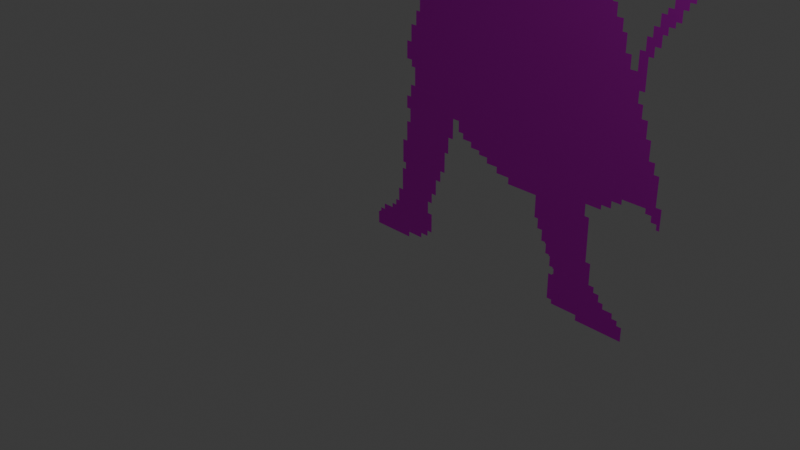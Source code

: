 # Source: OKCU_SAG_2.0.blend  (saved by Blender 5.0.118; exported with 4.5.12 LTS)
import bpy
from mathutils import Matrix  # noqa: F401  (used for matrix-valued properties, if any)

bpy.ops.wm.read_factory_settings(use_empty=True)
scene = bpy.context.scene
scene.name = 'Scene'

# ---- collections
col_collection = bpy.data.collections.new('Collection'); scene.collection.children.link(col_collection)

# ---- images (referenced by path relative to the original .blend; pixels are not part of the script)
import os
ASSET_DIR = os.environ.get("B2B_ASSET_DIR", "")  # directory of the original .blend (textures are referenced by path, not embedded)
HERE = os.path.dirname(os.path.abspath(__file__))  # packed textures are extracted next to this script under _unpacked/

def load_image(name, relpath, width, height, colorspace="sRGB"):
    """Load a texture the original file referenced (path relative to the .blend, or extracted next to this script)."""
    p = next((c for c in (os.path.join(HERE, relpath), os.path.join(ASSET_DIR, relpath)) if relpath and os.path.exists(c)), "")
    if p:
        img = bpy.data.images.load(p, check_existing=True)
        img.name = name
    else:  # same state as the original file: an image datablock whose file is absent (Cycles renders it pink)
        img = bpy.data.images.new(name, width, height)
        img.source = "FILE"
        img.filepath = "//" + (relpath or name)
    img.colorspace_settings.name = colorspace
    return img
img_ekran_g_r_nt_s__2025_12_06_161317_png = load_image('Ekran görüntüsü 2025-12-06 161317.png', 'Ekran görüntüsü 2025-12-06 161317.png', 1024, 1024, 'sRGB')

# ---- materials (node trees are filled in below, after node groups)
mat_material_001 = bpy.data.materials.new('Material.001')

# ---- material node trees
mat_material_001.use_nodes = True; mat_material_001.node_tree.nodes.clear()
_N = mat_material_001.node_tree.nodes; _L = mat_material_001.node_tree.links
n0 = _N.new('ShaderNodeBsdfPrincipled'); n0.name = 'Principled BSDF'; n0.location = (-200, 100)
n1 = _N.new('ShaderNodeOutputMaterial'); n1.name = 'Material Output'; n1.location = (200, 100)
n2 = _N.new('ShaderNodeTexImage'); n2.name = 'Image Texture'; n2.location = (-517, 90)
n2.image = img_ekran_g_r_nt_s__2025_12_06_161317_png
_L.new(n0.outputs[0], n1.inputs[0])
_L.new(n2.outputs[0], n0.inputs[0])
_L.new(n2.outputs[1], n0.inputs[1])
n1.is_active_output = True

# ---- world
world_world = bpy.data.worlds.new('World'); scene.world = world_world
world_world.use_nodes = True; world_world.node_tree.nodes.clear()
_N = world_world.node_tree.nodes; _L = world_world.node_tree.links
n0 = _N.new('ShaderNodeOutputWorld'); n0.name = 'World Output'; n0.location = (200, 100)
n1 = _N.new('ShaderNodeBackground'); n1.name = 'Background'; n1.location = (-200, 100)
n1.inputs[0].default_value = (0.05088, 0.05088, 0.05088, 1.0)
_L.new(n1.outputs[0], n0.inputs[0])
n0.is_active_output = True
world_world.color = (0.05088, 0.05088, 0.05088)
world_world.sun_shadow_jitter_overblur = 0.0

# ---- cameras
cam_camera = bpy.data.cameras.new('Camera')
cam_camera.clip_end = 100.0
cam_camera.ortho_scale = 7.314

# ---- lights
light_light = bpy.data.lights.new('Light', 'POINT')
light_light.energy = 1000.0
light_light.shadow_soft_size = 0.1

# ---- meshes
me_plane = bpy.data.meshes.new('Plane')
me_plane.from_pydata([(1.24, -1.83, 3.8e-08), (0.658, -1.83, 3.83e-08), (0.658, -1.759, 3.578e-08), (0.2898, -1.759, 3.597e-08), (0.2898, -1.707, 3.414e-08), (0.2211, -1.707, 3.417e-08), (0.2211, -1.375, 2.251e-08), (0.2765, -1.375, 2.248e-08), (0.2765, -1.361, 2.197e-08), (0.2938, -1.361, 2.197e-08), (0.2938, -1.291, 1.952e-08), (0.2787, -1.291, 1.952e-08), (0.2787, -1.275, 1.895e-08), (0.2263, -1.275, 1.898e-08), (0.2263, -1.151, 1.463e-08), (0.21, -1.151, 1.464e-08), (0.21, -1.133, 1.401e-08), (0.1566, -1.133, 1.404e-08), (0.1566, -1.011, 9.725e-09), (0.1398, -1.011, 9.734e-09), (0.1398, -0.9933, 9.124e-09), (0.08598, -0.9933, 9.151e-09), (0.08598, -0.8566, 4.344e-09), (0.01523, -0.8566, 4.38e-09), (0.01523, -0.7325, 1.332e-11), (-0.03735, -0.7325, 3.989e-11), (-0.03735, -0.4515, -9.842e-09), (-0.4648, -0.4515, -9.624e-09), (-0.4647, -0.37, -1.249e-08), (-0.652, -0.37, -1.239e-08), (-0.652, -0.2931, -1.51e-08), (-0.8118, -0.2931, -1.502e-08), (-0.8119, -0.2215, -1.754e-08), (-0.9408, -0.2215, -1.747e-08), (-0.9409, -0.1725, -1.919e-08), (-1.076, -0.1725, -1.913e-08), (-1.076, -0.101, -2.164e-08), (-1.211, -0.101, -2.157e-08), (-1.211, -0.02836, -2.413e-08), (-1.287, -0.02836, -2.409e-08), (-1.288, 0.1111, -2.899e-08), (-1.382, 0.1111, -2.894e-08), (-1.381, -0.1543, -1.961e-08), (-1.455, -0.1543, -1.957e-08), (-1.455, -0.371, -1.195e-08), (-1.513, -0.371, -1.192e-08), (-1.512, -0.6447, -2.296e-09), (-1.583, -0.6447, -2.259e-09), (-1.583, -0.7928, 2.95e-09), (-1.659, -0.7928, 2.989e-09), (-1.658, -1.003, 1.038e-08), (-1.73, -1.003, 1.042e-08), (-1.73, -1.138, 1.518e-08), (-1.797, -1.138, 1.522e-08), (-1.796, -1.299, 2.086e-08), (-1.727, -1.299, 2.082e-08), (-1.726, -1.557, 2.989e-08), (-1.799, -1.557, 2.993e-08), (-1.799, -1.632, 3.258e-08), (-1.913, -1.632, 3.263e-08), (-1.913, -1.699, 3.5e-08), (-2.142, -1.699, 3.512e-08), (-2.142, -1.77, 3.762e-08), (-2.738, -1.77, 3.792e-08), (-2.739, -1.603, 3.205e-08), (-2.692, -1.576, 3.107e-08), (-2.692, -1.527, 2.935e-08), (-2.62, -1.527, 2.931e-08), (-2.62, -1.447, 2.647e-08), (-2.467, -1.447, 2.639e-08), (-2.467, -1.385, 2.422e-08), (-2.396, -1.385, 2.418e-08), (-2.396, -1.303, 2.132e-08), (-2.338, -1.303, 2.129e-08), (-2.339, -1.118, 1.476e-08), (-2.267, -1.118, 1.473e-08), (-2.269, -0.812, 3.976e-09), (-2.211, -0.812, 3.947e-09), (-2.211, -0.7199, 7.077e-10), (-2.259, -0.7199, 7.323e-10), (-2.26, -0.4079, -1.024e-08), (-2.188, -0.4079, -1.028e-08), (-2.189, -0.1397, -1.971e-08), (-2.131, -0.1397, -1.974e-08), (-2.131, 0.03909, -2.603e-08), (-2.19, 0.03909, -2.6e-08), (-2.19, 0.2051, -3.184e-08), (-2.122, 0.2051, -3.187e-08), (-2.123, 0.3622, -3.74e-08), (-2.05, 0.3622, -3.744e-08), (-2.051, 0.6, -4.58e-08), (-2.109, 0.6, -4.577e-08), (-2.109, 0.687, -4.883e-08), (-2.192, 0.687, -4.879e-08), (-2.192, 0.9154, -5.682e-08), (-2.119, 0.9155, -5.686e-08), (-2.12, 1.135, -6.457e-08), (-2.037, 1.135, -6.462e-08), (-2.037, 1.32, -7.112e-08), (-1.975, 1.32, -7.116e-08), (-1.976, 1.571, -8e-08), (-2.133, 1.571, -7.992e-08), (-2.134, 1.649, -8.267e-08), (-2.2, 1.649, -8.263e-08), (-2.2, 1.713, -8.486e-08), (-2.267, 1.713, -8.483e-08), (-2.268, 1.903, -9.152e-08), (-2.2, 1.903, -9.156e-08), (-2.2, 2.0, -9.498e-08), (-2.269, 2.0, -9.494e-08), (-2.269, 2.053, -9.679e-08), (-2.197, 2.053, -9.683e-08), (-2.198, 2.239, -1.034e-07), (-2.135, 2.239, -1.034e-07), (-2.135, 2.271, -1.045e-07), (-2.106, 2.271, -1.045e-07), (-2.106, 2.374, -1.082e-07), (-2.054, 2.374, -1.082e-07), (-2.055, 2.451, -1.109e-07), (-1.878, 2.451, -1.11e-07), (-1.878, 2.39, -1.088e-07), (-1.778, 2.39, -1.089e-07), (-1.778, 2.676, -1.19e-07), (-1.698, 2.676, -1.19e-07), (-1.698, 2.984, -1.298e-07), (-1.78, 2.984, -1.298e-07), (-1.781, 3.122, -1.346e-07), (-1.849, 3.122, -1.346e-07), (-1.849, 3.339, -1.422e-07), (-1.914, 3.339, -1.422e-07), (-1.914, 3.398, -1.443e-07), (-2.081, 3.398, -1.442e-07), (-2.081, 3.343, -1.423e-07), (-2.21, 3.343, -1.422e-07), (-2.209, 3.268, -1.396e-07), (-2.475, 3.268, -1.394e-07), (-2.476, 3.335, -1.418e-07), (-2.591, 3.335, -1.417e-07), (-2.592, 3.398, -1.439e-07), (-2.748, 3.398, -1.438e-07), (-2.748, 3.476, -1.466e-07), (-2.807, 3.476, -1.466e-07), (-2.808, 3.626, -1.518e-07), (-2.89, 3.626, -1.518e-07), (-2.891, 3.786, -1.574e-07), (-2.809, 3.786, -1.575e-07), (-2.81, 3.924, -1.623e-07), (-2.747, 3.924, -1.624e-07), (-2.748, 4.082, -1.679e-07), (-2.678, 4.082, -1.679e-07), (-2.679, 4.15, -1.703e-07), (-2.553, 4.15, -1.704e-07), (-2.553, 4.216, -1.727e-07), (-2.478, 4.216, -1.728e-07), (-2.479, 4.294, -1.755e-07), (-2.339, 4.294, -1.756e-07), (-2.34, 4.419, -1.8e-07), (-2.269, 4.419, -1.8e-07), (-2.269, 4.513, -1.833e-07), (-2.325, 4.513, -1.833e-07), (-2.325, 4.651, -1.881e-07), (-2.396, 4.651, -1.881e-07), (-2.397, 4.726, -1.907e-07), (-2.459, 4.726, -1.907e-07), (-2.46, 4.864, -1.956e-07), (-2.536, 4.864, -1.955e-07), (-2.536, 4.946, -1.984e-07), (-2.61, 4.946, -1.984e-07), (-2.611, 5.024, -2.011e-07), (-2.686, 5.024, -2.011e-07), (-2.687, 5.148, -2.054e-07), (-2.758, 5.148, -2.054e-07), (-2.759, 5.217, -2.078e-07), (-2.804, 5.217, -2.078e-07), (-2.805, 5.253, -2.091e-07), (-2.686, 5.253, -2.091e-07), (-2.687, 5.376, -2.135e-07), (-2.74, 5.376, -2.134e-07), (-2.741, 5.495, -2.176e-07), (-2.7, 5.495, -2.176e-07), (-2.699, 5.43, -2.153e-07), (-2.601, 5.43, -2.154e-07), (-2.601, 5.485, -2.173e-07), (-2.567, 5.485, -2.174e-07), (-2.566, 5.358, -2.129e-07), (-2.475, 5.358, -2.129e-07), (-2.477, 5.615, -2.22e-07), (-2.423, 5.615, -2.22e-07), (-2.423, 5.562, -2.202e-07), (-2.36, 5.562, -2.202e-07), (-2.36, 5.481, -2.173e-07), (-2.27, 5.481, -2.174e-07), (-2.271, 5.726, -2.26e-07), (-2.216, 5.726, -2.26e-07), (-2.215, 5.558, -2.201e-07), (-2.129, 5.558, -2.201e-07), (-2.13, 5.623, -2.224e-07), (-2.072, 5.623, -2.225e-07), (-2.071, 5.552, -2.2e-07), (-2.009, 5.552, -2.2e-07), (-2.008, 5.493, -2.179e-07), (-1.934, 5.493, -2.179e-07), (-1.933, 5.113, -2.046e-07), (-1.881, 5.113, -2.046e-07), (-1.881, 4.843, -1.951e-07), (-1.796, 4.843, -1.952e-07), (-1.796, 4.781, -1.93e-07), (-1.726, 4.781, -1.93e-07), (-1.726, 4.719, -1.908e-07), (-1.616, 4.719, -1.909e-07), (-1.616, 4.774, -1.928e-07), (-1.473, 4.774, -1.929e-07), (-1.473, 4.844, -1.954e-07), (-1.423, 4.844, -1.954e-07), (-1.423, 4.891, -1.97e-07), (-1.355, 4.891, -1.971e-07), (-1.355, 5.278, -2.107e-07), (-1.408, 5.278, -2.107e-07), (-1.408, 5.442, -2.164e-07), (-1.345, 5.442, -2.165e-07), (-1.344, 5.784, -2.285e-07), (-1.262, 5.784, -2.285e-07), (-1.262, 5.938, -2.34e-07), (-1.192, 5.938, -2.34e-07), (-1.191, 6.013, -2.366e-07), (-1.145, 6.013, -2.367e-07), (-1.145, 6.098, -2.397e-07), (-1.076, 6.098, -2.397e-07), (-1.076, 6.177, -2.425e-07), (-1.009, 6.177, -2.425e-07), (-1.009, 6.24, -2.447e-07), (-0.9339, 6.24, -2.447e-07), (-0.9339, 6.43, -2.514e-07), (-0.8793, 6.43, -2.515e-07), (-0.8793, 6.494, -2.537e-07), (-0.8325, 6.494, -2.537e-07), (-0.8325, 6.43, -2.515e-07), (-0.7659, 6.43, -2.515e-07), (-0.766, 6.351, -2.487e-07), (-0.7022, 6.351, -2.488e-07), (-0.7024, 6.227, -2.444e-07), (-0.5865, 6.227, -2.445e-07), (-0.5866, 6.145, -2.416e-07), (-0.4903, 6.145, -2.416e-07), (-0.4904, 6.091, -2.397e-07), (-0.4163, 6.091, -2.397e-07), (-0.4165, 6.013, -2.37e-07), (-0.3478, 6.013, -2.371e-07), (-0.348, 5.94, -2.345e-07), (-0.277, 5.94, -2.345e-07), (-0.2776, 5.792, -2.293e-07), (-0.2157, 5.792, -2.294e-07), (-0.2162, 5.652, -2.244e-07), (-0.1372, 5.652, -2.245e-07), (-0.1378, 5.522, -2.199e-07), (-0.07066, 5.522, -2.199e-07), (-0.07123, 5.406, -2.159e-07), (-0.1507, 5.406, -2.158e-07), (-0.1525, 5.003, -2.016e-07), (-0.1977, 5.003, -2.016e-07), (-0.1984, 4.838, -1.958e-07), (-0.144, 4.838, -1.958e-07), (1.302, -1.83, 3.797e-08), (1.302, -1.648, 3.156e-08), (1.235, -1.648, 3.159e-08), (1.235, -1.586, 2.94e-08), (1.162, -1.586, 2.944e-08), (1.161, -1.52, 2.711e-08), (1.025, -1.52, 2.718e-08), (1.024, -1.453, 2.485e-08), (0.9576, -1.453, 2.489e-08), (0.9574, -1.364, 2.175e-08), (0.8829, -1.364, 2.178e-08), (0.8827, -1.294, 1.931e-08), (0.8081, -1.294, 1.934e-08), (0.8072, -1.023, 9.814e-09), (0.7398, -1.023, 9.848e-09), (0.7377, -0.4659, -9.732e-09), (0.6751, -0.4659, -9.7e-09), (0.6745, -0.3163, -1.496e-08), (0.8858, -0.3163, -1.507e-08), (0.8857, -0.257, -1.715e-08), (1.015, -0.257, -1.722e-08), (1.015, -0.1675, -2.037e-08), (1.145, -0.1675, -2.043e-08), (1.145, -0.1041, -2.267e-08), (1.451, -0.1041, -2.282e-08), (1.451, -0.1643, -2.07e-08), (1.53, -0.1643, -2.074e-08), (1.53, -0.2399, -1.808e-08), (1.604, -0.2399, -1.812e-08), (1.604, -0.3058, -1.581e-08), (1.645, -0.3058, -1.583e-08), (1.646, -0.05142, -2.477e-08), (1.573, -0.05142, -2.474e-08), (1.574, 0.3009, -3.713e-08), (1.506, 0.3009, -3.709e-08), (1.507, 0.4312, -4.168e-08), (1.43, 0.4312, -4.164e-08), (1.43, 0.6585, -4.963e-08), (1.368, 0.6585, -4.96e-08), (1.368, 0.857, -5.658e-08), (1.29, 0.857, -5.654e-08), (1.29, 1.01, -6.193e-08), (1.227, 1.01, -6.189e-08), (1.227, 1.146, -6.667e-08), (1.297, 1.146, -6.67e-08), (1.297, 1.52, -7.988e-08), (1.359, 1.52, -7.991e-08), (1.359, 1.638, -8.405e-08), (1.433, 1.638, -8.409e-08), (1.434, 1.776, -8.894e-08), (1.493, 1.776, -8.897e-08), (1.493, 1.866, -9.215e-08), (1.568, 1.866, -9.218e-08), (1.568, 1.931, -9.445e-08), (1.634, 1.931, -9.448e-08), (1.634, 2.064, -9.917e-08), (1.697, 2.064, -9.92e-08), (1.697, 2.147, -1.021e-07), (1.767, 2.147, -1.022e-07), (1.767, 2.206, -1.042e-07), (1.854, 2.206, -1.043e-07), (1.855, 2.34, -1.09e-07), (1.914, 2.34, -1.09e-07), (1.914, 2.428, -1.121e-07), (1.988, 2.428, -1.121e-07), (1.988, 2.562, -1.169e-07), (2.051, 2.562, -1.169e-07), (2.051, 2.702, -1.218e-07), (2.12, 2.702, -1.219e-07), (2.121, 2.95, -1.306e-07), (-2.198, 4.811, -1.938e-07), (2.187, 3.252, -1.412e-07), (2.262, 3.252, -1.413e-07), (2.264, 3.743, -1.586e-07), (2.327, 3.743, -1.586e-07), (2.328, 3.819, -1.612e-07), (2.399, 3.819, -1.613e-07), (2.399, 3.95, -1.659e-07), (2.447, 3.95, -1.659e-07), (2.448, 4.202, -1.748e-07), (2.38, 4.202, -1.748e-07), (2.38, 4.289, -1.778e-07), (2.313, 4.289, -1.778e-07), (2.314, 4.369, -1.806e-07), (-2.892, 3.795, -1.577e-07), (2.679, 4.239, -1.762e-07), (2.679, 4.301, -1.784e-07), (3.05, 4.441, -1.835e-07), (2.612, 4.302, -1.784e-07), (2.785, 4.309, -1.787e-07), (2.933, 4.307, -1.787e-07), (2.933, 4.372, -1.81e-07), (3.05, 4.369, -1.81e-07), (3.05, 4.424, -1.829e-07), (3.139, 4.422, -1.829e-07), (3.139, 4.491, -1.853e-07), (2.991, 4.494, -1.853e-07), (2.992, 4.549, -1.873e-07), (2.872, 4.551, -1.873e-07), (2.872, 4.635, -1.902e-07), (2.747, 4.637, -1.903e-07), (2.747, 4.553, -1.873e-07), (2.617, 4.556, -1.873e-07), (2.617, 4.495, -1.852e-07), (2.25, 4.502, -1.853e-07), (2.194, 4.888, -1.988e-07), (2.194, 5.182, -2.091e-07), (2.121, 5.183, -2.091e-07), (2.121, 5.44, -2.181e-07), (2.043, 5.441, -2.182e-07), (2.043, 5.594, -2.235e-07), (1.976, 5.596, -2.236e-07), (1.976, 5.74, -2.286e-07), (1.913, 5.741, -2.286e-07), (1.913, 5.863, -2.329e-07), (1.848, 5.865, -2.33e-07), (1.848, 5.963, -2.364e-07), (1.796, 5.964, -2.364e-07), (1.796, 6.019, -2.384e-07), (1.725, 6.021, -2.384e-07), (1.725, 6.106, -2.414e-07), (1.653, 6.107, -2.414e-07), (1.653, 6.168, -2.435e-07), (1.601, 6.169, -2.435e-07), (1.601, 6.243, -2.461e-07), (1.509, 6.244, -2.461e-07), (1.509, 6.31, -2.485e-07), (1.435, 6.311, -2.484e-07), (1.435, 6.365, -2.503e-07), (1.357, 6.366, -2.503e-07), (1.357, 6.45, -2.533e-07), (1.302, 6.451, -2.533e-07), (1.303, 6.552, -2.569e-07), (1.246, 6.553, -2.569e-07), (1.246, 6.633, -2.597e-07), (1.167, 6.634, -2.597e-07), (1.167, 6.764, -2.642e-07), (1.1, 6.765, -2.643e-07), (1.1, 6.907, -2.692e-07), (1.046, 6.908, -2.693e-07), (1.046, 7.101, -2.76e-07), (0.983, 7.103, -2.761e-07), (0.9828, 7.181, -2.788e-07), (0.8962, 7.184, -2.789e-07), (0.8969, 6.859, -2.675e-07), (0.823, 6.861, -2.675e-07), (0.8236, 6.648, -2.6e-07), (0.7999, 6.608, -2.586e-07), (0.7444, 6.609, -2.586e-07), (0.7446, 6.52, -2.554e-07), (0.7042, 6.497, -2.546e-07), (0.7046, 6.386, -2.507e-07), (0.6628, 6.363, -2.499e-07), (0.6184, 6.364, -2.499e-07), (0.6189, 6.25, -2.459e-07), (0.5652, 6.22, -2.448e-07), (0.5656, 6.112, -2.41e-07), (0.4964, 6.113, -2.41e-07), (0.4967, 6.029, -2.38e-07), (0.4372, 6.029, -2.38e-07), (0.4377, 5.913, -2.339e-07), (0.3902, 5.886, -2.33e-07), (0.3401, 5.886, -2.329e-07), (0.3408, 5.746, -2.28e-07), (0.2856, 5.746, -2.28e-07), (0.2864, 5.607, -2.231e-07), (0.2455, 5.584, -2.223e-07), (0.2011, 5.584, -2.222e-07), (0.2018, 5.465, -2.181e-07), (0.1461, 5.465, -2.18e-07), (0.147, 5.314, -2.127e-07), (0.08242, 5.313, -2.127e-07), (0.06653, 5.193, -2.084e-07), (0.06572, 5.311, -2.126e-07), (0.09597, 5.311, -2.126e-07), (0.01047, 5.192, -2.084e-07), (0.01149, 5.053, -2.035e-07), (-0.05393, 5.052, -2.034e-07), (-0.05293, 4.915, -1.986e-07), (-0.09946, 4.915, -1.986e-07), (2.785, 4.239, -1.763e-07), (3.139, 4.441, -1.835e-07), (2.682, 4.239, -1.762e-07), (2.314, 4.375, -1.808e-07), (2.612, 4.375, -1.81e-07), (3.139, 4.498, -1.855e-07), (2.998, 4.498, -1.855e-07), (2.998, 4.549, -1.873e-07), (2.858, 4.549, -1.872e-07), (2.858, 4.621, -1.897e-07), (2.753, 4.621, -1.897e-07), (2.753, 4.637, -1.902e-07), (2.735, 4.637, -1.902e-07), (2.735, 4.689, -1.921e-07), (2.681, 4.689, -1.92e-07), (2.681, 4.648, -1.906e-07), (2.727, 4.648, -1.906e-07), (2.727, 4.631, -1.9e-07), (2.748, 4.632, -1.9e-07), (2.748, 4.582, -1.883e-07), (2.733, 4.566, -1.877e-07), (2.733, 4.549, -1.871e-07), (2.615, 4.549, -1.871e-07), (2.615, 4.51, -1.857e-07), (2.615, 4.498, -1.853e-07), (2.249, 4.498, -1.851e-07), (2.249, 4.897, -1.991e-07), (2.194, 4.897, -1.991e-07), (2.194, 5.176, -2.089e-07), (2.123, 5.176, -2.089e-07), (2.123, 5.455, -2.187e-07), (2.053, 5.455, -2.187e-07), (2.053, 5.593, -2.235e-07), (1.985, 5.593, -2.235e-07), (1.985, 5.751, -2.29e-07), (1.917, 5.751, -2.29e-07), (1.917, 5.872, -2.333e-07), (1.86, 5.873, -2.332e-07), (1.851, 5.888, -2.338e-07), (1.851, 5.961, -2.363e-07), (1.794, 5.961, -2.363e-07), (1.794, 6.03, -2.387e-07), (1.725, 6.03, -2.387e-07), (1.725, 6.098, -2.411e-07), (1.655, 6.098, -2.411e-07), (1.655, 6.168, -2.435e-07), (1.602, 6.168, -2.435e-07), (1.602, 6.223, -2.454e-07), (1.586, 6.223, -2.454e-07), (1.586, 6.238, -2.46e-07), (1.516, 6.239, -2.459e-07), (1.516, 6.308, -2.484e-07), (1.449, 6.308, -2.483e-07), (1.449, 6.324, -2.489e-07), (1.428, 6.324, -2.489e-07), (1.428, 6.361, -2.502e-07), (1.377, 6.361, -2.502e-07), (1.377, 6.382, -2.509e-07), (1.358, 6.382, -2.509e-07), (1.358, 6.447, -2.532e-07), (1.305, 6.447, -2.532e-07), (1.305, 6.552, -2.569e-07), (1.234, 6.552, -2.568e-07), (1.234, 6.641, -2.599e-07), (1.166, 6.641, -2.599e-07), (1.166, 6.762, -2.642e-07), (1.113, 6.762, -2.642e-07), (1.113, 6.917, -2.696e-07), (1.047, 6.917, -2.696e-07), (1.047, 7.109, -2.763e-07), (0.9931, 7.109, -2.763e-07), (0.9931, 7.195, -2.793e-07), (1.042, 7.195, -2.794e-07), (1.042, 7.232, -2.806e-07), (0.9574, 7.232, -2.806e-07), (0.9574, 7.163, -2.782e-07), (0.8884, 7.163, -2.781e-07), (0.8884, 6.849, -2.671e-07), (0.8176, 6.849, -2.671e-07), (0.8176, 6.639, -2.597e-07), (0.8, 6.621, -2.59e-07), (0.7646, 6.621, -2.59e-07), (0.7646, 6.517, -2.554e-07), (0.7473, 6.518, -2.554e-07), (0.7473, 6.5, -2.548e-07), (0.6963, 6.5, -2.547e-07), (0.6963, 6.378, -2.504e-07), (0.6793, 6.378, -2.504e-07), (0.6793, 6.361, -2.498e-07), (0.6256, 6.361, -2.498e-07), (0.6256, 6.255, -2.461e-07), (0.6082, 6.255, -2.461e-07), (0.6082, 6.238, -2.455e-07), (0.5737, 6.238, -2.454e-07), (0.5737, 6.133, -2.417e-07), (0.555, 6.133, -2.417e-07), (0.555, 6.1, -2.406e-07), (0.5025, 6.1, -2.406e-07), (0.5025, 6.086, -2.4e-07), (0.4867, 6.086, -2.4e-07), (0.4867, 6.03, -2.381e-07), (0.4342, 6.03, -2.381e-07), (0.4342, 5.923, -2.343e-07), (0.4173, 5.923, -2.343e-07), (0.4173, 5.907, -2.337e-07), (0.3993, 5.907, -2.337e-07), (0.3993, 5.891, -2.332e-07), (0.3473, 5.891, -2.331e-07), (0.3473, 5.77, -2.289e-07), (0.3306, 5.77, -2.289e-07), (0.3306, 5.75, -2.282e-07), (0.297, 5.75, -2.281e-07), (0.297, 5.713, -2.268e-07), (0.2769, 5.713, -2.268e-07), (0.2769, 5.611, -2.232e-07), (0.2587, 5.611, -2.232e-07), (0.2587, 5.595, -2.227e-07), (0.2086, 5.595, -2.226e-07), (0.1545, 5.457, -2.177e-07), (0.1545, 5.436, -2.17e-07), (0.1402, 5.437, -2.17e-07), (0.1402, 5.334, -2.134e-07), (0.4067, 4.5, -1.758e-07), (0.1216, 5.316, -2.128e-07), (0.08628, 5.316, -2.128e-07), (0.08628, 5.21, -2.09e-07), (1.999, 4.36, -1.801e-07), (0.06889, 5.177, -2.078e-07), (0.01669, 5.177, -2.078e-07), (-0.1393, 4.792, -1.942e-07), (-0.05354, 5.054, -2.035e-07), (-0.05354, 4.915, -1.986e-07), (-0.2098, 4.915, -1.985e-07), (-0.2098, 5.001, -2.015e-07), (-0.1399, 5.001, -2.016e-07), (-0.1399, 5.4, -2.156e-07), (-0.07415, 5.4, -2.156e-07), (-0.07415, 5.528, -2.201e-07), (-0.1389, 5.528, -2.201e-07), (-0.1389, 5.663, -2.248e-07), (-0.2117, 5.663, -2.248e-07), (-0.2117, 5.805, -2.298e-07), (-0.2826, 5.805, -2.298e-07), (-0.2826, 5.941, -2.346e-07), (-0.3331, 5.941, -2.345e-07), (-0.3331, 6.032, -2.377e-07), (-0.4069, 6.032, -2.377e-07), (-0.4069, 6.098, -2.4e-07), (-0.4919, 6.098, -2.4e-07), (-0.4919, 6.168, -2.424e-07), (-0.5689, 6.168, -2.424e-07), (-0.5689, 6.241, -2.449e-07), (-0.7008, 6.241, -2.449e-07), (-0.7008, 6.361, -2.491e-07), (-0.7493, 6.361, -2.491e-07), (-0.7493, 6.432, -2.516e-07), (-0.8268, 6.432, -2.516e-07), (-0.8268, 6.503, -2.54e-07), (-0.8735, 6.503, -2.54e-07), (-0.8735, 6.43, -2.515e-07), (-0.9414, 6.431, -2.514e-07), (-0.9414, 6.24, -2.447e-07), (-1.029, 6.24, -2.447e-07), (-1.029, 6.169, -2.422e-07), (-1.081, 6.169, -2.422e-07), (-1.081, 6.1, -2.397e-07), (-1.152, 6.1, -2.397e-07), (-1.152, 6.028, -2.372e-07), (-1.206, 6.028, -2.372e-07), (-1.206, 5.966, -2.35e-07), (-1.222, 5.966, -2.349e-07), (-1.222, 5.942, -2.341e-07), (-1.268, 5.942, -2.341e-07), (-1.268, 5.79, -2.287e-07), (-1.342, 5.79, -2.287e-07), (-1.342, 5.452, -2.168e-07), (-1.412, 5.452, -2.168e-07), (-1.412, 5.267, -2.103e-07), (-1.343, 5.267, -2.103e-07), (-1.343, 4.896, -1.973e-07), (-1.411, 4.896, -1.972e-07), (-1.411, 4.845, -1.954e-07), (-1.483, 4.845, -1.954e-07), (-1.483, 4.772, -1.928e-07), (-1.621, 4.772, -1.928e-07), (-1.621, 4.721, -1.91e-07), (-1.725, 4.721, -1.909e-07), (-1.725, 4.773, -1.927e-07), (-1.807, 4.773, -1.927e-07), (-1.807, 4.846, -1.953e-07), (-1.88, 5.124, -2.05e-07), (-1.946, 5.124, -2.05e-07), (-1.946, 5.489, -2.178e-07), (-2.005, 5.489, -2.178e-07), (-2.005, 5.561, -2.203e-07), (-2.081, 5.561, -2.203e-07), (-2.081, 5.627, -2.226e-07), (-2.127, 5.627, -2.226e-07), (-2.127, 5.56, -2.202e-07), (-2.219, 5.56, -2.202e-07), (-2.219, 5.734, -2.263e-07), (-2.265, 5.734, -2.263e-07), (-2.265, 5.492, -2.177e-07), (-2.351, 5.492, -2.177e-07), (-2.351, 5.575, -2.206e-07), (-2.422, 5.575, -2.206e-07), (-2.422, 5.624, -2.223e-07), (-2.464, 5.624, -2.223e-07), (-2.464, 5.368, -2.133e-07), (-2.56, 5.368, -2.132e-07), (-2.56, 5.489, -2.175e-07), (-2.6, 5.489, -2.175e-07), (-2.6, 5.42, -2.15e-07), (-2.695, 5.42, -2.15e-07), (-2.695, 5.508, -2.181e-07), (-2.736, 5.508, -2.181e-07), (-2.736, 5.367, -2.131e-07), (-2.682, 5.367, -2.131e-07), (-2.682, 5.268, -2.097e-07), (-2.803, 5.268, -2.096e-07), (-2.803, 5.21, -2.075e-07), (-2.755, 5.21, -2.076e-07), (-2.755, 5.139, -2.051e-07), (-2.684, 5.139, -2.051e-07), (-2.684, 5.018, -2.009e-07), (-2.616, 5.018, -2.009e-07), (-2.616, 4.93, -1.978e-07), (-2.542, 4.93, -1.979e-07), (-2.542, 4.859, -1.954e-07), (-2.462, 4.86, -1.954e-07), (-2.462, 4.723, -1.906e-07), (-2.413, 4.723, -1.906e-07), (-2.413, 4.655, -1.882e-07), (-2.338, 4.655, -1.883e-07), (-2.338, 4.513, -1.833e-07), (-2.268, 4.513, -1.833e-07), (-2.268, 4.429, -1.804e-07), (-2.335, 4.429, -1.803e-07), (-2.335, 4.289, -1.754e-07), (-2.466, 4.289, -1.753e-07), (-2.466, 4.218, -1.729e-07), (-2.546, 4.218, -1.728e-07), (-2.546, 4.145, -1.702e-07), (-2.682, 4.145, -1.702e-07), (-2.682, 4.08, -1.679e-07), (-2.75, 4.08, -1.679e-07), (-2.75, 3.935, -1.627e-07), (-2.807, 3.935, -1.627e-07), (-2.807, 3.916, -1.62e-07), (-2.822, 3.916, -1.62e-07), (-2.822, 3.795, -1.578e-07), (2.0, 4.422, -1.823e-07), (2.0, 5.002, -2.027e-07), (1.948, 5.002, -2.027e-07), (1.948, 5.333, -2.143e-07), (1.862, 5.334, -2.143e-07), (1.862, 5.541, -2.216e-07), (1.811, 5.541, -2.216e-07), (1.811, 5.698, -2.271e-07), (1.743, 5.699, -2.271e-07), (1.743, 5.837, -2.319e-07), (1.672, 5.837, -2.319e-07), (1.672, 5.976, -2.368e-07), (1.599, 5.976, -2.367e-07), (1.599, 6.048, -2.393e-07), (1.53, 6.048, -2.392e-07), (1.53, 6.132, -2.422e-07), (1.464, 6.132, -2.422e-07), (1.464, 6.187, -2.441e-07), (1.39, 6.187, -2.441e-07), (1.39, 6.251, -2.463e-07), (1.325, 6.251, -2.463e-07), (1.325, 6.326, -2.489e-07), (1.258, 6.326, -2.489e-07), (1.258, 6.395, -2.513e-07), (1.201, 6.395, -2.513e-07), (1.201, 6.454, -2.534e-07), (1.131, 6.454, -2.533e-07), (1.131, 6.498, -2.549e-07), (1.131, 6.527, -2.559e-07), (1.079, 6.527, -2.559e-07), (1.079, 6.655, -2.604e-07), (1.027, 6.655, -2.603e-07), (1.027, 6.674, -2.61e-07), (1.009, 6.674, -2.61e-07), (1.009, 6.777, -2.646e-07), (0.9547, 6.777, -2.646e-07), (0.9547, 6.795, -2.652e-07), (0.8758, 6.796, -2.652e-07), (0.8758, 6.654, -2.602e-07), (0.8562, 6.655, -2.602e-07), (0.8562, 6.641, -2.598e-07), (0.8246, 6.641, -2.597e-07), (0.8184, 6.64, -2.597e-07), (0.8182, 6.637, -2.596e-07), (0.8008, 6.619, -2.59e-07), (0.8008, 6.517, -2.554e-07), (0.7666, 6.517, -2.554e-07), (0.7666, 6.497, -2.546e-07), (0.7334, 6.497, -2.546e-07), (0.7334, 6.372, -2.502e-07), (0.69, 6.372, -2.502e-07), (0.69, 6.356, -2.497e-07), (0.6791, 6.356, -2.497e-07), (0.6791, 6.25, -2.459e-07), (0.6185, 6.25, -2.459e-07), (0.6185, 6.232, -2.453e-07), (0.609, 6.233, -2.453e-07), (0.609, 6.115, -2.411e-07), (0.5737, 6.116, -2.411e-07), (0.3556, 5.764, -2.287e-07), (0.1583, 5.338, -2.136e-07), (0.1909, 5.457, -2.178e-07), (0.2086, 5.47, -2.183e-07), (0.2587, 5.591, -2.225e-07), (0.261, 5.591, -2.225e-07), (-0.004527, 4.708, -1.913e-07), (-0.004529, 4.658, -1.896e-07), (0.1459, 4.653, -1.895e-07), (0.1459, 4.587, -1.872e-07), (0.275, 4.583, -1.871e-07), (0.275, 4.513, -1.846e-07), (0.3901, 4.509, -1.845e-07), (2.0, 4.401, -1.816e-07), (1.157, 4.5, -1.761e-07), (0.3556, 5.75, -2.282e-07), (-0.07073, 4.806, -1.948e-07), (0.4062, 4.498, -1.829e-07), (-0.1393, 4.75, -1.927e-07), (-0.009548, 4.912, -1.985e-07), (0.5737, 6.115, -2.411e-07), (0.3301, 5.75, -2.282e-07), (-0.1393, 4.708, -1.912e-07), (-0.1393, 4.788, -1.941e-07), (-0.08168, 4.806, -1.948e-07), (-0.07073, 4.902, -1.981e-07), (-0.05224, 4.902, -1.981e-07), (-0.05224, 4.912, -1.985e-07), (0.0006621, 4.93, -1.991e-07), (0.0006621, 5.039, -2.03e-07), (-0.08168, 4.792, -1.943e-07), (0.0211, 5.068, -2.04e-07), (0.06969, 5.068, -2.04e-07), (0.06969, 5.169, -2.076e-07), (0.01669, 5.068, -2.04e-07), (0.0007134, 5.054, -2.035e-07), (0.121, 5.202, -2.088e-07), (0.121, 5.307, -2.125e-07), (0.4023, 4.36, -1.793e-07), (0.08627, 5.202, -2.087e-07), (0.1909, 5.438, -2.171e-07), (0.1583, 5.334, -2.134e-07), (0.2175, 5.47, -2.183e-07), (0.261, 5.471, -2.183e-07), (0.261, 5.592, -2.226e-07), (0.2798, 5.592, -2.226e-07), (0.2798, 5.612, -2.233e-07), (0.3301, 5.612, -2.233e-07), (0.3556, 5.767, -2.288e-07), (0.3999, 5.767, -2.288e-07), (0.3999, 5.888, -2.331e-07), (0.4197, 5.888, -2.331e-07), (0.4197, 5.907, -2.337e-07), (0.4871, 5.907, -2.338e-07), (0.4871, 6.028, -2.38e-07), (0.5415, 6.028, -2.381e-07), (0.5415, 6.096, -2.404e-07), (0.5616, 6.096, -2.404e-07), (0.5616, 6.115, -2.411e-07), (2.0, 4.397, -1.814e-07), (1.183, 4.5, -1.759e-07), (1.184, 4.397, -1.81e-07), (1.991, 4.397, -1.814e-07), (1.183, 4.5, -1.759e-07), (2.0, 4.498, -1.729e-07), (1.184, 4.397, -1.81e-07), (2.0, 4.397, -1.814e-07), (0.6132, 4.302, -1.774e-07), (0.6132, 4.303, -1.774e-07), (1.806, 4.303, -1.78e-07), (1.806, 4.216, -1.749e-07), (1.742, 4.216, -1.749e-07), (1.742, 4.198, -1.743e-07), (1.742, 4.146, -1.725e-07), (1.114, 4.146, -1.721e-07), (1.114, 4.076, -1.697e-07), (0.9398, 4.076, -1.696e-07), (0.9398, 4.146, -1.72e-07), (0.7336, 4.146, -1.719e-07), (0.7336, 4.217, -1.744e-07), (0.6123, 4.217, -1.744e-07), (0.6123, 4.302, -1.774e-07), (2.186, 2.963, -1.311e-07), (2.126, 2.95, -1.306e-07), (2.126, 2.963, -1.31e-07), (0.3986, 3.03, -1.325e-07), (0.3986, 3.231, -1.396e-07), (0.3986, 3.325, -1.429e-07), (0.8305, 3.325, -1.431e-07), (0.8305, 3.257, -1.407e-07), (0.9417, 3.257, -1.408e-07), (0.9417, 3.308, -1.426e-07), (0.956, 3.308, -1.426e-07), (0.956, 3.326, -1.432e-07), (1.218, 3.326, -1.434e-07), (1.218, 3.391, -1.456e-07), (1.364, 3.391, -1.457e-07), (1.364, 3.463, -1.482e-07), (1.505, 3.463, -1.483e-07), (1.505, 3.539, -1.51e-07), (1.711, 3.539, -1.511e-07), (1.711, 3.607, -1.535e-07), (1.772, 3.606, -1.535e-07), (1.772, 3.675, -1.559e-07), (2.006, 3.675, -1.56e-07), (2.006, 3.312, -1.433e-07), (1.948, 3.312, -1.432e-07), (1.948, 2.888, -1.283e-07), (1.874, 2.888, -1.283e-07), (1.874, 2.685, -1.211e-07), (1.815, 2.685, -1.211e-07), (1.815, 2.541, -1.16e-07), (1.743, 2.541, -1.16e-07), (1.743, 2.387, -1.106e-07), (1.671, 2.387, -1.106e-07), (1.671, 2.25, -1.057e-07), (1.603, 2.25, -1.057e-07), (1.603, 2.182, -1.033e-07), (1.532, 2.182, -1.033e-07), (1.532, 2.055, -9.881e-08), (1.462, 2.055, -9.878e-08), (1.462, 1.986, -9.634e-08), (1.392, 1.986, -9.63e-08), (1.392, 1.845, -9.135e-08), (1.321, 1.845, -9.132e-08), (1.321, 1.725, -8.71e-08), (1.254, 1.725, -8.707e-08), (1.254, 1.569, -8.157e-08), (1.184, 1.569, -8.153e-08), (1.184, 1.342, -7.354e-08), (1.094, 1.342, -7.349e-08), (1.094, 1.498, -7.898e-08), (1.019, 1.498, -7.894e-08), (1.019, 1.708, -8.635e-08), (0.9581, 1.708, -8.632e-08), (0.9581, 1.846, -9.117e-08), (0.8723, 1.846, -9.112e-08), (0.8723, 1.994, -9.632e-08), (0.8075, 1.994, -9.629e-08), (0.8075, 2.18, -1.028e-07), (0.7428, 2.179, -1.028e-07), (0.7428, 2.326, -1.079e-07), (0.6773, 2.326, -1.079e-07), (0.6773, 2.473, -1.131e-07), (0.6129, 2.473, -1.131e-07), (0.6129, 2.689, -1.206e-07), (0.5401, 2.688, -1.206e-07), (0.5401, 2.824, -1.253e-07), (0.4735, 2.824, -1.253e-07), (0.4735, 3.029, -1.325e-07), (0.3977, 3.029, -1.325e-07), (0.3977, 3.231, -1.396e-07), (-2.198, 4.948, -1.986e-07), (-2.284, 4.948, -1.986e-07), (-2.284, 4.79, -1.93e-07), (-2.212, 4.79, -1.931e-07), (-2.212, 4.633, -1.876e-07), (-2.145, 4.633, -1.876e-07), (-2.145, 4.582, -1.858e-07), (-2.058, 4.582, -1.859e-07), (-2.058, 4.706, -1.902e-07), (-2.075, 4.706, -1.902e-07), (-2.075, 4.723, -1.908e-07), (-2.129, 4.723, -1.908e-07), (-2.129, 4.811, -1.939e-07), (-2.007, 4.705, -1.902e-07), (-2.007, 4.843, -1.951e-07), (-2.073, 4.843, -1.95e-07), (-2.073, 4.988, -2.001e-07), (-2.145, 4.988, -2.001e-07), (-2.145, 5.141, -2.055e-07), (-2.145, 5.155, -2.06e-07), (-2.058, 5.156, -2.06e-07), (-2.058, 5.001, -2.006e-07), (-1.988, 5.002, -2.006e-07), (-1.988, 4.861, -1.957e-07), (-1.919, 4.705, -1.902e-07), (-2.007, 4.705, -1.902e-07), (-1.919, 4.706, -1.903e-07), (-1.919, 4.861, -1.957e-07), (-1.807, 4.846, -1.953e-07), (-1.88, 4.846, -1.952e-07), (-2.282, 5.492, -2.177e-07), (-2.284, 5.366, -2.133e-07), (-2.201, 5.492, -2.178e-07), (-2.201, 5.358, -2.131e-07), (-2.282, 5.359, -2.131e-07)], [], [(443, 349, 355, 356), (447, 448, 449, 450, 451, 452, 453, 454, 455, 456, 457, 458, 459, 460, 461, 462, 463, 464, 465, 466, 467, 468, 469, 694, 693, 765, 811, 568, 790, 564, 769, 764, 763, 762, 911, 910, 909, 908, 907, 906, 672, 673, 674, 675, 676, 677, 678, 679, 680, 681, 682, 832, 833, 819, 820, 821, 822, 342, 343, 344, 345, 445, 446, 350, 348, 347, 444, 442, 351, 352, 353, 354, 355, 349, 443, 357), (563, 793, 753, 792, 754, 560, 561, 562), (626, 770, 775, 571, 782, 776, 768, 777, 778, 779, 771, 780, 781, 787, 572, 573, 574, 575, 576, 577, 578, 579, 580, 581, 582, 583, 584, 585, 586, 587, 588, 589, 590, 591, 592, 593, 594, 595, 596, 597, 598, 599, 600, 601, 602, 603, 604, 605, 606, 607, 608, 609, 610, 611, 612, 613, 614, 615, 616, 617, 618, 619, 620, 621, 622, 623, 624, 625), (766, 564, 790, 568, 811, 814, 813, 812), (567, 791, 788, 789, 565, 566), (552, 767, 752, 800, 801, 802, 803, 804, 805, 806, 807, 808, 809, 810, 772, 751, 750, 749, 748, 747, 746, 745, 744, 743, 742, 741, 740, 739, 738, 737, 736, 735, 734, 733, 732, 731, 730, 729, 728, 727, 726, 725, 724, 723, 722, 721, 720, 719, 718, 717, 716, 715, 714, 713, 712, 711, 710, 709, 708, 707, 706, 705, 704, 703, 702, 701, 700, 699, 698, 697, 696, 695, 694, 469, 470, 471, 472, 473, 474, 475, 476, 477, 478, 479, 480, 481, 482, 483, 484, 485, 486, 487, 488, 489, 490, 491, 492, 493, 494, 495, 496, 497, 498, 499, 500, 501, 502, 503, 504, 505, 506, 507, 508, 509, 510, 511, 512, 513, 514, 515, 516, 517, 518, 519, 520, 521, 522, 523, 524, 525, 526, 527, 528, 529, 530, 531, 532, 533, 534, 535, 536, 537, 538, 539, 540, 541, 542, 543, 544, 545, 546, 547, 548, 549, 550, 551), (786, 783, 784, 785, 569, 570), (755, 794, 795, 757, 756, 558, 559), (558, 756, 757, 796, 797, 798, 799, 773, 553, 554, 555, 556, 557), (815, 817, 818, 816), (342, 822, 823, 824, 825, 826, 827, 828, 829, 830, 831, 832, 682, 683, 684, 685, 686, 687, 688, 689, 690, 691, 692, 346, 144, 143, 142, 141, 140, 139, 138, 137, 136, 135, 134, 133, 132, 131, 130, 129, 128, 127, 903, 838, 839, 840, 841, 842, 843, 844, 845, 846, 847, 848, 849, 850, 851, 852, 853, 854, 855, 856, 335, 336, 337, 338, 339, 340, 341), (335, 856, 857, 858, 859, 860, 861, 862, 863, 864, 865, 866, 867, 868, 869, 870, 871, 872, 873, 874, 875, 876, 877, 878, 879, 880, 881, 882, 883, 884, 885, 886, 887, 888, 889, 890, 891, 892, 893, 894, 895, 896, 897, 898, 899, 900, 901, 902, 903, 127, 126, 125, 124, 123, 122, 121, 120, 119, 118, 117, 116, 115, 114, 113, 112, 111, 110, 109, 108, 107, 106, 105, 104, 103, 102, 101, 100, 99, 98, 97, 96, 95, 94, 93, 92, 91, 90, 89, 88, 87, 86, 85, 84, 83, 82, 81, 80, 79, 78, 77, 76, 75, 74, 73, 72, 71, 70, 69, 68, 67, 66, 65, 64, 63, 62, 61, 60, 59, 58, 57, 56, 55, 54, 53, 52, 51, 50, 49, 48, 47, 46, 45, 44, 43, 42, 41, 40, 39, 38, 37, 36, 35, 34, 33, 32, 31, 30, 29, 28, 27, 26, 25, 24, 23, 22, 21, 20, 19, 18, 17, 16, 15, 14, 13, 12, 11, 10, 9, 8, 7, 6, 5, 4, 3, 2, 1, 0, 262, 263, 264, 265, 266, 267, 268, 269, 270, 271, 272, 273, 274, 275, 276, 277, 278, 279, 280, 281, 282, 283, 284, 285, 286, 287, 288, 289, 290, 291, 292, 293, 294, 295, 296, 297, 298, 299, 300, 301, 302, 303, 304, 305, 306, 307, 308, 309, 310, 311, 312, 313, 314, 315, 316, 317, 318, 319, 320, 321, 322, 323, 324, 325, 326, 327, 328, 329, 330, 331, 835, 836, 834, 333, 334), (672, 906, 905, 904, 332, 918, 919, 920, 921, 667, 668, 669, 670, 671), (837, 838, 903, 902), (931, 930, 928, 929, 918, 332, 916, 915, 914, 913, 912, 911, 762, 761, 760, 759, 758, 774, 770, 626, 627, 628, 629, 630, 631, 932, 933, 632, 633, 634, 635, 636, 637, 638, 639, 640, 641, 642, 643, 644, 936, 937, 938, 934, 935, 659, 660, 661, 662, 663, 664, 665, 666, 667, 921, 922, 923, 924, 925, 926, 927), (659, 935, 934, 645, 646, 647, 648, 649, 650, 651, 652, 653, 654, 655, 656, 657, 658)])
_uv = me_plane.uv_layers.new(name='UVMap')
_uv.uv.foreach_set('vector', [0.9608, 0.6576, 0.9478, 0.6576, 0.9478, 0.6559, 0.9608, 0.6558, 0.9609, 0.6631, 0.9401, 0.6631, 0.9401, 0.6682, 0.9196, 0.6682, 0.9196, 0.6751, 0.9042, 0.6751, 0.9042, 0.6767, 0.9016, 0.6767, 0.9016, 0.6818, 0.8937, 0.6818, 0.8937, 0.6778, 0.9005, 0.6778, 0.9005, 0.6762, 0.9035, 0.6762, 0.9035, 0.6713, 0.9013, 0.6698, 0.9013, 0.6682, 0.884, 0.6682, 0.884, 0.6644, 0.884, 0.6631, 0.8303, 0.6632, 0.8303, 0.7021, 0.8222, 0.7021, 0.7937, 0.7123, 0.7937, 0.6558, 0.7937, 0.6538, 0.7937, 0.6533, 0.7936, 0.6497, 0.5592, 0.6497, 0.5592, 0.6569, 0.5592, 0.6622, 0.5575, 0.6643, 0.5406, 0.6647, 0.5406, 0.6715, 0.1982, 0.6714, 0.1855, 0.6714, 0.1855, 0.6763, 0.1755, 0.6763, 0.1755, 0.6916, 0.1651, 0.6916, 0.1389, 0.6851, 0.1461, 0.6851, 0.1461, 0.6784, 0.1571, 0.6785, 0.1571, 0.6647, 0.1674, 0.6647, 0.1674, 0.6565, 0.1576, 0.6565, 0.1576, 0.6428, 0.1383, 0.6428, 0.1383, 0.6359, 0.5901, 0.636, 0.5901, 0.6442, 0.5902, 0.6442, 0.5902, 0.6443, 0.7653, 0.6442, 0.7653, 0.6357, 0.8495, 0.6344, 0.8496, 0.6428, 0.8397, 0.6428, 0.8399, 0.6507, 0.8399, 0.6512, 0.8835, 0.6512, 0.8835, 0.6441, 0.8934, 0.6439, 0.8934, 0.638, 0.8938, 0.638, 0.9089, 0.638, 0.9089, 0.6448, 0.9307, 0.6446, 0.9307, 0.6509, 0.9478, 0.6507, 0.9478, 0.6559, 0.9478, 0.6576, 0.9608, 0.6576, 0.9609, 0.6625, 0.5208, 0.7447, 0.5234, 0.7447, 0.5234, 0.745, 0.5282, 0.7548, 0.5282, 0.7566, 0.5229, 0.7566, 0.5229, 0.7546, 0.5208, 0.7546, 0.2623, 0.6899, 0.4798, 0.6878, 0.4798, 0.6914, 0.4798, 0.6918, 0.4882, 0.6918, 0.4882, 0.6932, 0.4898, 0.6932, 0.4898, 0.7025, 0.4925, 0.7025, 0.4925, 0.7035, 0.4988, 0.7035, 0.5003, 0.7053, 0.5003, 0.7159, 0.5003, 0.7173, 0.4924, 0.7173, 0.4924, 0.7038, 0.4694, 0.7038, 0.4694, 0.7122, 0.4797, 0.7122, 0.4797, 0.7511, 0.4893, 0.7511, 0.4893, 0.7635, 0.4798, 0.7635, 0.4798, 0.7767, 0.4691, 0.7767, 0.4691, 0.7905, 0.4587, 0.7905, 0.4587, 0.8038, 0.4513, 0.8038, 0.4513, 0.8126, 0.4405, 0.8126, 0.4405, 0.8191, 0.428, 0.8191, 0.428, 0.8259, 0.4167, 0.8259, 0.4167, 0.8329, 0.3974, 0.833, 0.3974, 0.8447, 0.3902, 0.8447, 0.3902, 0.8516, 0.3789, 0.8516, 0.3789, 0.8585, 0.372, 0.8585, 0.372, 0.8514, 0.3621, 0.8515, 0.3621, 0.8329, 0.3492, 0.8329, 0.3492, 0.826, 0.3416, 0.826, 0.3416, 0.8192, 0.3312, 0.8192, 0.3312, 0.8123, 0.3232, 0.8123, 0.3232, 0.8062, 0.3209, 0.8062, 0.3209, 0.8039, 0.3141, 0.8039, 0.3141, 0.7891, 0.3032, 0.7891, 0.3032, 0.7561, 0.293, 0.7561, 0.293, 0.7381, 0.3031, 0.7381, 0.3031, 0.7019, 0.2931, 0.702, 0.2931, 0.697, 0.2826, 0.697, 0.2826, 0.6899, 0.6702, 0.6567, 0.5592, 0.6569, 0.5592, 0.6497, 0.7936, 0.6497, 0.7937, 0.6533, 0.7924, 0.6533, 0.674, 0.6533, 0.674, 0.6566, 0.5129, 0.7325, 0.5129, 0.7318, 0.518, 0.7318, 0.518, 0.742, 0.5181, 0.7428, 0.5129, 0.7428, 0.5487, 0.7852, 0.5524, 0.7852, 0.5524, 0.7866, 0.5524, 0.7868, 0.5589, 0.7868, 0.5589, 0.7986, 0.5618, 0.7986, 0.5618, 0.8005, 0.5717, 0.8005, 0.5717, 0.8123, 0.5797, 0.8123, 0.5797, 0.8189, 0.5826, 0.8189, 0.5826, 0.8207, 0.5844, 0.8207, 0.5844, 0.8208, 0.5896, 0.8208, 0.5896, 0.8322, 0.591, 0.8322, 0.591, 0.8338, 0.5999, 0.8338, 0.5999, 0.8442, 0.6015, 0.8442, 0.6015, 0.8457, 0.6078, 0.8457, 0.6078, 0.8579, 0.6127, 0.8579, 0.6127, 0.8599, 0.6177, 0.8599, 0.6177, 0.8698, 0.6203, 0.8716, 0.6203, 0.8719, 0.6212, 0.8719, 0.6259, 0.8719, 0.6259, 0.8733, 0.6287, 0.8733, 0.6287, 0.887, 0.6403, 0.887, 0.6403, 0.8852, 0.6482, 0.8852, 0.6482, 0.8752, 0.651, 0.8752, 0.651, 0.8733, 0.6585, 0.8733, 0.6585, 0.8609, 0.6662, 0.8609, 0.6662, 0.858, 0.6662, 0.8537, 0.6764, 0.8537, 0.6764, 0.848, 0.6848, 0.848, 0.6848, 0.8412, 0.6946, 0.8412, 0.6946, 0.8339, 0.7042, 0.8339, 0.7042, 0.8277, 0.715, 0.8277, 0.715, 0.8224, 0.7248, 0.8223, 0.7248, 0.8142, 0.7349, 0.8141, 0.7349, 0.8072, 0.7457, 0.8072, 0.7457, 0.7936, 0.756, 0.7936, 0.756, 0.7801, 0.766, 0.7801, 0.766, 0.7648, 0.7734, 0.7648, 0.7734, 0.7446, 0.7862, 0.7446, 0.7862, 0.7123, 0.7937, 0.7123, 0.8222, 0.7021, 0.8222, 0.7292, 0.8117, 0.7292, 0.8117, 0.7564, 0.8015, 0.7565, 0.8015, 0.7698, 0.7915, 0.7698, 0.7915, 0.7852, 0.7815, 0.7852, 0.7815, 0.7971, 0.7732, 0.7971, 0.7719, 0.7986, 0.7719, 0.8057, 0.7635, 0.8057, 0.7635, 0.8124, 0.7533, 0.8124, 0.7533, 0.819, 0.7431, 0.819, 0.7431, 0.8259, 0.7354, 0.8259, 0.7354, 0.8313, 0.733, 0.8313, 0.733, 0.8327, 0.7226, 0.8327, 0.7226, 0.8395, 0.7129, 0.8395, 0.7129, 0.841, 0.7097, 0.841, 0.7097, 0.8447, 0.7023, 0.8447, 0.7023, 0.8467, 0.6995, 0.8467, 0.6995, 0.853, 0.6918, 0.853, 0.6918, 0.8633, 0.6814, 0.8633, 0.6814, 0.8719, 0.6713, 0.8719, 0.6713, 0.8838, 0.6635, 0.8838, 0.6635, 0.8989, 0.6538, 0.8989, 0.6538, 0.9176, 0.646, 0.9176, 0.646, 0.926, 0.6531, 0.926, 0.6531, 0.9295, 0.6407, 0.9295, 0.6407, 0.9228, 0.6306, 0.9228, 0.6306, 0.8923, 0.6202, 0.8923, 0.6202, 0.8718, 0.6176, 0.87, 0.6124, 0.87, 0.6124, 0.8599, 0.6099, 0.8599, 0.6099, 0.8582, 0.6024, 0.8583, 0.6024, 0.8463, 0.5999, 0.8463, 0.5999, 0.8447, 0.592, 0.8447, 0.592, 0.8344, 0.5895, 0.8344, 0.5895, 0.8327, 0.5844, 0.8327, 0.5844, 0.8224, 0.5817, 0.8224, 0.5817, 0.8193, 0.574, 0.8193, 0.574, 0.8179, 0.5716, 0.8179, 0.5716, 0.8124, 0.5639, 0.8125, 0.5639, 0.802, 0.5615, 0.802, 0.5615, 0.8004, 0.5588, 0.8004, 0.5588, 0.7989, 0.5512, 0.7989, 0.5512, 0.7871, 0.5487, 0.7871, 0.5027, 0.7187, 0.5033, 0.7187, 0.5104, 0.7187, 0.5104, 0.7285, 0.5103, 0.7293, 0.5027, 0.7293, 0.5308, 0.7579, 0.5321, 0.7579, 0.5385, 0.7579, 0.5385, 0.7696, 0.5382, 0.7696, 0.5382, 0.7701, 0.5308, 0.7701, 0.5382, 0.7701, 0.5382, 0.7696, 0.5385, 0.7696, 0.5385, 0.7697, 0.5413, 0.7698, 0.5413, 0.7717, 0.5487, 0.7717, 0.5487, 0.7852, 0.5438, 0.7852, 0.5438, 0.7816, 0.5409, 0.7816, 0.5409, 0.7716, 0.5382, 0.7716, 0.674, 0.6566, 0.674, 0.6533, 0.7924, 0.6533, 0.7924, 0.6538, 0.8495, 0.6344, 0.7653, 0.6357, 0.7558, 0.6357, 0.7558, 0.634, 0.7558, 0.6289, 0.6637, 0.629, 0.6637, 0.6221, 0.6381, 0.6221, 0.6381, 0.6289, 0.6079, 0.629, 0.6079, 0.6359, 0.5901, 0.636, 0.1383, 0.6359, 0.1265, 0.6359, 0.1265, 0.6288, 0.1066, 0.6288, 0.1066, 0.6225, 0.09656, 0.6225, 0.09656, 0.6083, 0.08821, 0.6083, 0.08821, 0.6065, 0.08602, 0.6065, 0.08602, 0.5947, 0.07575, 0.5947, 0.07591, 0.5938, 0.07611, 0.5782, 0.08815, 0.5782, 0.08833, 0.5636, 0.09685, 0.5636, 0.09694, 0.556, 0.1198, 0.556, 0.1199, 0.5499, 0.1369, 0.5499, 0.1369, 0.5434, 0.176, 0.5434, 0.1759, 0.5506, 0.1948, 0.5506, 0.1948, 0.556, 0.2193, 0.556, 0.2194, 0.5503, 0.2288, 0.5503, 0.2289, 0.5291, 0.5586, 0.5398, 0.5587, 0.5398, 0.5587, 0.549, 0.6221, 0.5489, 0.6221, 0.5424, 0.6384, 0.5423, 0.6384, 0.5473, 0.6405, 0.5473, 0.6405, 0.5491, 0.679, 0.5491, 0.679, 0.5553, 0.7003, 0.5553, 0.7003, 0.5624, 0.7211, 0.5624, 0.7211, 0.5698, 0.7513, 0.5698, 0.7513, 0.5763, 0.7603, 0.5763, 0.7603, 0.583, 0.7946, 0.583, 0.8325, 0.5896, 0.8417, 0.5896, 0.8418, 0.597, 0.8523, 0.597, 0.8523, 0.6098, 0.8593, 0.6098, 0.8595, 0.6344, 0.8325, 0.5896, 0.7946, 0.583, 0.7946, 0.5477, 0.7861, 0.5477, 0.7861, 0.5063, 0.7752, 0.5063, 0.7752, 0.4866, 0.7665, 0.4866, 0.7665, 0.4725, 0.756, 0.4725, 0.756, 0.4575, 0.7454, 0.4575, 0.7454, 0.4441, 0.7354, 0.4441, 0.7354, 0.4375, 0.725, 0.4375, 0.725, 0.4252, 0.7147, 0.4252, 0.7147, 0.4184, 0.7045, 0.4184, 0.7045, 0.4047, 0.6941, 0.4047, 0.6941, 0.3931, 0.6842, 0.3931, 0.6842, 0.3778, 0.6739, 0.3778, 0.6739, 0.3557, 0.6608, 0.3557, 0.6608, 0.3709, 0.6497, 0.3709, 0.6497, 0.3914, 0.6408, 0.3914, 0.6408, 0.4048, 0.6282, 0.4048, 0.6282, 0.4193, 0.6187, 0.4193, 0.6187, 0.4373, 0.6092, 0.4373, 0.6092, 0.4516, 0.5996, 0.4516, 0.5996, 0.466, 0.5902, 0.466, 0.5902, 0.4869, 0.5795, 0.4869, 0.5795, 0.5002, 0.5697, 0.5001, 0.5697, 0.5202, 0.5586, 0.5202, 0.5586, 0.5398, 0.2289, 0.5291, 0.2389, 0.5291, 0.2389, 0.5157, 0.2509, 0.5157, 0.251, 0.4857, 0.2392, 0.4857, 0.2393, 0.4578, 0.2246, 0.4578, 0.2246, 0.4637, 0.1987, 0.4637, 0.1987, 0.4563, 0.1911, 0.4563, 0.1911, 0.4462, 0.1869, 0.4462, 0.187, 0.4431, 0.1776, 0.4431, 0.1777, 0.425, 0.1672, 0.425, 0.1672, 0.4199, 0.1773, 0.4199, 0.1773, 0.4104, 0.1674, 0.4104, 0.1675, 0.3918, 0.1773, 0.3918, 0.1774, 0.3857, 0.1871, 0.3857, 0.1871, 0.3781, 0.2102, 0.3781, 0.2103, 0.3536, 0.2013, 0.3536, 0.2013, 0.3355, 0.1892, 0.3355, 0.1892, 0.3142, 0.1785, 0.3142, 0.1786, 0.2919, 0.1906, 0.2919, 0.1907, 0.2834, 0.1992, 0.2834, 0.1993, 0.2603, 0.1887, 0.2603, 0.1888, 0.2449, 0.1788, 0.2449, 0.1788, 0.2288, 0.1875, 0.2288, 0.1875, 0.2114, 0.179, 0.2114, 0.1791, 0.1852, 0.1685, 0.1852, 0.1686, 0.1548, 0.1757, 0.1548, 0.1758, 0.1459, 0.1673, 0.1459, 0.1674, 0.1161, 0.1569, 0.1161, 0.157, 0.098, 0.1486, 0.098, 0.1486, 0.09008, 0.1381, 0.09008, 0.1382, 0.08404, 0.1157, 0.08404, 0.1158, 0.07617, 0.1051, 0.07617, 0.1052, 0.07141, 0.0982, 0.06875, 0.09833, 0.0525, 0.1859, 0.0525, 0.1858, 0.05941, 0.2195, 0.05941, 0.2195, 0.06598, 0.2362, 0.06598, 0.2362, 0.07331, 0.247, 0.07331, 0.2468, 0.09844, 0.2366, 0.09844, 0.2364, 0.1141, 0.2463, 0.1141, 0.2462, 0.1272, 0.2569, 0.1272, 0.2567, 0.1477, 0.2679, 0.1477, 0.2678, 0.1622, 0.2783, 0.1622, 0.2782, 0.1888, 0.2867, 0.1888, 0.2866, 0.2099, 0.2975, 0.2099, 0.2973, 0.2358, 0.3112, 0.2358, 0.3113, 0.2222, 0.3225, 0.2222, 0.3225, 0.2151, 0.3423, 0.2151, 0.3424, 0.2082, 0.3621, 0.2082, 0.3621, 0.2034, 0.3811, 0.2034, 0.3811, 0.1964, 0.4045, 0.1964, 0.4045, 0.1889, 0.432, 0.1889, 0.432, 0.181, 0.4947, 0.181, 0.4947, 0.1536, 0.5024, 0.1536, 0.5024, 0.1415, 0.5128, 0.1415, 0.5128, 0.1282, 0.5207, 0.1282, 0.5207, 0.1265, 0.5232, 0.1265, 0.5232, 0.1146, 0.531, 0.1146, 0.531, 0.1128, 0.5334, 0.1128, 0.5334, 0.1008, 0.5411, 0.1008, 0.5411, 0.09919, 0.5433, 0.09919, 0.5433, 0.09241, 0.5408, 0.09241, 0.5408, 0.09101, 0.5327, 0.09101, 0.5327, 0.0587, 0.5427, 0.0587, 0.5427, 0.05362, 0.5968, 0.05362, 0.5968, 0.04665, 0.6822, 0.04665, 0.6914, 0.04665, 0.6913, 0.06441, 0.6815, 0.06441, 0.6815, 0.07048, 0.6707, 0.07048, 0.6707, 0.07693, 0.6506, 0.07693, 0.6505, 0.08338, 0.6407, 0.08338, 0.6407, 0.09208, 0.6298, 0.09208, 0.6298, 0.09894, 0.6188, 0.09894, 0.6187, 0.1253, 0.6088, 0.1253, 0.6085, 0.1796, 0.5993, 0.1796, 0.5992, 0.1942, 0.6302, 0.1942, 0.6302, 0.1999, 0.6491, 0.1999, 0.6491, 0.2086, 0.6683, 0.2086, 0.6682, 0.2148, 0.7132, 0.2148, 0.7132, 0.209, 0.7248, 0.209, 0.7248, 0.2016, 0.7357, 0.2016, 0.7356, 0.1952, 0.7416, 0.1952, 0.7417, 0.22, 0.7311, 0.22, 0.7312, 0.2543, 0.7213, 0.2543, 0.7213, 0.267, 0.7101, 0.267, 0.7101, 0.2891, 0.7009, 0.2891, 0.7009, 0.3085, 0.6896, 0.3085, 0.6896, 0.3234, 0.6803, 0.3234, 0.6803, 0.3366, 0.6906, 0.3366, 0.6906, 0.3731, 0.6996, 0.3731, 0.6997, 0.3846, 0.7106, 0.3846, 0.7106, 0.398, 0.7193, 0.398, 0.7193, 0.4068, 0.7303, 0.4068, 0.7303, 0.4131, 0.74, 0.4131, 0.7401, 0.4261, 0.7492, 0.4261, 0.7493, 0.4342, 0.7596, 0.4342, 0.7596, 0.4399, 0.7724, 0.4399, 0.7724, 0.453, 0.7811, 0.453, 0.7812, 0.4615, 0.792, 0.4615, 0.792, 0.4745, 0.8012, 0.4745, 0.8013, 0.4882, 0.8113, 0.4882, 0.8114, 0.5124, 0.8122, 0.5124, 0.8122, 0.5136, 0.821, 0.5136, 0.8212, 0.5417, 0.8322, 0.5417, 0.1389, 0.6851, 0.1651, 0.6916, 0.1651, 0.707, 0.1777, 0.707, 0.1777, 0.6937, 0.2056, 0.6968, 0.1959, 0.6968, 0.1959, 0.711, 0.1854, 0.711, 0.1163, 0.7139, 0.1163, 0.7053, 0.1271, 0.7053, 0.1271, 0.6984, 0.1389, 0.6984, 0.5587, 0.5203, 0.5587, 0.5398, 0.5586, 0.5398, 0.5586, 0.5202, 0.2186, 0.6986, 0.2186, 0.6834, 0.2186, 0.6833, 0.2056, 0.6833, 0.2056, 0.6968, 0.1777, 0.6937, 0.1878, 0.6937, 0.1878, 0.6852, 0.1957, 0.6851, 0.1957, 0.6835, 0.1982, 0.6835, 0.1982, 0.6714, 0.5406, 0.6715, 0.5216, 0.6719, 0.5216, 0.6783, 0.4995, 0.6788, 0.4995, 0.6836, 0.4798, 0.6836, 0.4798, 0.6878, 0.2623, 0.6899, 0.2623, 0.6849, 0.2471, 0.6849, 0.2471, 0.6899, 0.2351, 0.69, 0.2351, 0.6971, 0.235, 0.6971, 0.2243, 0.6971, 0.2243, 0.7242, 0.2146, 0.7242, 0.2146, 0.7597, 0.206, 0.7597, 0.206, 0.7667, 0.1948, 0.7667, 0.1948, 0.7732, 0.1881, 0.7732, 0.1881, 0.7666, 0.1746, 0.7666, 0.1746, 0.7836, 0.1678, 0.7836, 0.1678, 0.76, 0.1773, 0.76, 0.1773, 0.747, 0.1653, 0.747, 0.1654, 0.76, 0.165, 0.7477, 0.1065, 0.7478, 0.1065, 0.7382, 0.08888, 0.7382, 0.08888, 0.7325, 0.09595, 0.7325, 0.09595, 0.7256, 0.1064, 0.7256, 0.1064, 0.7139, 0.1163, 0.7139, 0.1854, 0.711, 0.1854, 0.7258, 0.1854, 0.7272, 0.1981, 0.7272, 0.1981, 0.7122, 0.2085, 0.7122, 0.2085, 0.6986, 0.1065, 0.7478, 0.165, 0.7477, 0.1654, 0.76, 0.1552, 0.76, 0.1552, 0.7681, 0.1447, 0.7681, 0.1447, 0.7728, 0.1386, 0.7728, 0.1386, 0.7479, 0.1245, 0.7479, 0.1245, 0.7597, 0.1186, 0.7597, 0.1186, 0.753, 0.1046, 0.753, 0.1046, 0.7616, 0.09875, 0.7616, 0.09875, 0.7478])
me_plane.materials.append(mat_material_001)
me_plane.update()

# ---- objects
ob_light = bpy.data.objects.new('Light', light_light)
ob_camera = bpy.data.objects.new('Camera', cam_camera)
ob_plane = bpy.data.objects.new('Plane', me_plane)

# ---- transforms, parenting, visibility, modifiers, constraints
ob_light.location = (4.076, 1.005, 5.904)
ob_light.rotation_euler = (0.6503, 0.05522, 1.866)
ob_light.lock_rotations_4d = False
ob_light.empty_display_type = 'ARROWS'
ob_light.color = (0.0, 0.0, 0.0, 0.0)
ob_light.lineart.crease_threshold = 0.0
ob_camera.location = (7.359, -6.926, 4.958)
ob_camera.rotation_euler = (1.109, 0.0, 0.8149)
ob_camera.lock_rotations_4d = False
ob_camera.empty_display_type = 'ARROWS'
ob_camera.color = (0.0, 0.0, 0.0, 0.0)
ob_camera.display_type = 'WIRE'
ob_camera.lineart.crease_threshold = 0.0
ob_plane.location = (0.0, 2.2, 0.0)
ob_plane.rotation_euler = (1.571, 0.0, 0.0)

# ---- collection membership
col_collection.objects.link(ob_light)
col_collection.objects.link(ob_camera)
col_collection.objects.link(ob_plane)

# ---- scene / render settings (as saved in the file)
scene.camera = ob_camera
scene.frame_start = 1; scene.frame_end = 250; scene.frame_set(65)
scene.render.engine = 'BLENDER_EEVEE_NEXT'
scene.render.bake_bias = 0.0
scene.render.bake_samples = 0
scene.cycles.sampling_pattern = 'TABULATED_SOBOL'
scene.eevee.use_volume_custom_range = False
bpy.context.view_layer.update()
